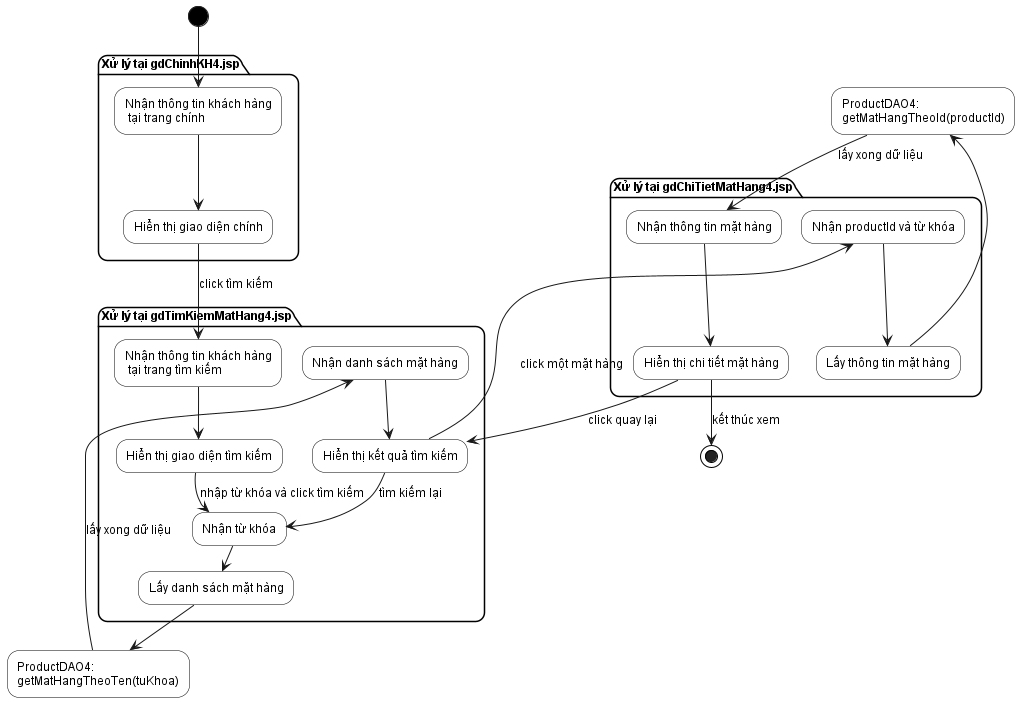

The diagram above was rendered by PlantUML. Its source (embedded in the PNG):
@startuml

skinparam backgroundColor white
skinparam shadowing false
skinparam defaultFontName Arial
skinparam defaultFontSize 12
skinparam nodesep 20
skinparam ranksep 23
skinparam roundcorner 18

skinparam activity {
  BackgroundColor white
  BorderColor black
  FontColor black
  StartColor black
  EndColor black
}

skinparam partition {
  BackgroundColor white
  BorderColor black
  FontColor black
}

partition "Xử lý tại gdChinhKH4.jsp" {
  "Nhận thông tin khách hàng\n tại trang chính" --> "Hiển thị giao diện chính" as MAIN_SHOW
}

partition "Xử lý tại gdTimKiemMatHang4.jsp" {
  "Nhận thông tin khách hàng\n tại trang tìm kiếm" --> "Hiển thị giao diện tìm kiếm" as SEARCH_FORM

  SEARCH_FORM -->[nhập từ khóa và click tìm kiếm] "Nhận từ khóa" as SEARCH_INPUT

  SEARCH_INPUT --> "Lấy danh sách mặt hàng" as SEARCH_LOAD

  "Nhận danh sách mặt hàng" --> "Hiển thị kết quả tìm kiếm" as SEARCH_RESULT
}

partition "Xử lý tại gdChiTietMatHang4.jsp" {
  "Nhận productId và từ khóa" --> "Lấy thông tin mặt hàng" as DETAIL_LOAD

  "Nhận thông tin mặt hàng" --> "Hiển thị chi tiết mặt hàng" as DETAIL_SHOW
}

' Bắt đầu ở ngoài các khung
(*) --> "Nhận thông tin khách hàng\n tại trang chính"

' Chuyển trang
MAIN_SHOW -->[click tìm kiếm] "Nhận thông tin khách hàng\n tại trang tìm kiếm"

SEARCH_RESULT -->[click một mặt hàng] "Nhận productId và từ khóa"

' DAO ngoài các khung
SEARCH_LOAD --> "ProductDAO4:\ngetMatHangTheoTen(tuKhoa)" as SEARCH_DAO

SEARCH_DAO -->[lấy xong dữ liệu] "Nhận danh sách mặt hàng"

DETAIL_LOAD --> "ProductDAO4:\ngetMatHangTheoId(productId)" as DETAIL_DAO

DETAIL_DAO -->[lấy xong dữ liệu] "Nhận thông tin mặt hàng"

' Tìm lại và quay lại
SEARCH_RESULT -->[tìm kiếm lại] SEARCH_INPUT
DETAIL_SHOW -->[click quay lại] SEARCH_RESULT

' Kết thúc ở ngoài các khung
DETAIL_SHOW -->[kết thúc xem] (*)

@endumld